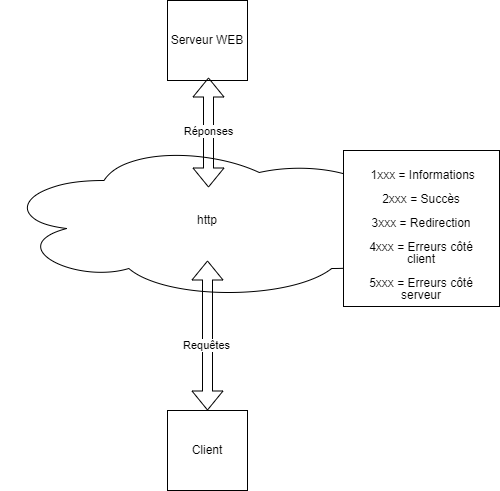

The diagram above was exported from draw.io. Its source (the exported page's mxGraphModel, read from the mxfile embedded in the PNG):
<mxGraphModel dx="1050" dy="565" grid="1" gridSize="10" guides="1" tooltips="1" connect="1" arrows="1" fold="1" page="1" pageScale="1" pageWidth="827" pageHeight="1169" math="0" shadow="0">
  <root>
    <mxCell id="0" />
    <mxCell id="1" parent="0" />
    <mxCell id="Ig0v3YSO7bCPV9EWCyUU-3" value="http" style="ellipse;shape=cloud;whiteSpace=wrap;html=1;" parent="1" vertex="1">
      <mxGeometry x="207" y="170" width="414" height="160" as="geometry" />
    </mxCell>
    <mxCell id="Ig0v3YSO7bCPV9EWCyUU-6" value="&lt;p style=&quot;line-height: 100%; margin-bottom: 0cm&quot;&gt;&amp;nbsp;1xxx = Informations&lt;/p&gt;&lt;p style=&quot;line-height: 100%; margin-bottom: 0cm&quot;&gt;2xxx = Succès&lt;/p&gt;&lt;p style=&quot;line-height: 100%; margin-bottom: 0cm&quot;&gt;&lt;span style=&quot;background-color: initial;&quot;&gt;3xxx = Redirection&lt;/span&gt;&lt;/p&gt;&lt;p style=&quot;line-height: 100%; margin-bottom: 0cm&quot;&gt;4xxx = Erreurs côté&lt;br&gt;client&lt;/p&gt;&lt;p style=&quot;line-height: 100%; margin-bottom: 0cm&quot;&gt;5xxx = Erreurs côté&lt;br&gt;serveur&lt;/p&gt;" style="whiteSpace=wrap;html=1;aspect=fixed;" parent="1" vertex="1">
      <mxGeometry x="550" y="180" width="156" height="156" as="geometry" />
    </mxCell>
    <mxCell id="Ig0v3YSO7bCPV9EWCyUU-1" value="Serveur WEB" style="whiteSpace=wrap;html=1;aspect=fixed;" parent="1" vertex="1">
      <mxGeometry x="374" y="30" width="80" height="80" as="geometry" />
    </mxCell>
    <mxCell id="Ig0v3YSO7bCPV9EWCyUU-2" value="Client" style="whiteSpace=wrap;html=1;aspect=fixed;" parent="1" vertex="1">
      <mxGeometry x="374" y="440" width="80" height="80" as="geometry" />
    </mxCell>
    <mxCell id="Ig0v3YSO7bCPV9EWCyUU-4" value="" style="shape=flexArrow;endArrow=classic;startArrow=classic;html=1;rounded=0;exitX=0.5;exitY=0;exitDx=0;exitDy=0;entryX=0.5;entryY=0.75;entryDx=0;entryDy=0;entryPerimeter=0;" parent="1" source="Ig0v3YSO7bCPV9EWCyUU-2" target="Ig0v3YSO7bCPV9EWCyUU-3" edge="1">
      <mxGeometry width="100" height="100" relative="1" as="geometry">
        <mxPoint x="360" y="340" as="sourcePoint" />
        <mxPoint x="460" y="240" as="targetPoint" />
      </mxGeometry>
    </mxCell>
    <mxCell id="Ig0v3YSO7bCPV9EWCyUU-7" value="Requêtes" style="edgeLabel;html=1;align=center;verticalAlign=middle;resizable=0;points=[];" parent="Ig0v3YSO7bCPV9EWCyUU-4" vertex="1" connectable="0">
      <mxGeometry x="-0.1253" y="2" relative="1" as="geometry">
        <mxPoint as="offset" />
      </mxGeometry>
    </mxCell>
    <mxCell id="Ig0v3YSO7bCPV9EWCyUU-5" value="" style="shape=flexArrow;endArrow=classic;startArrow=classic;html=1;rounded=0;exitX=0.5;exitY=0;exitDx=0;exitDy=0;" parent="1" edge="1">
      <mxGeometry width="100" height="100" relative="1" as="geometry">
        <mxPoint x="415" y="217" as="sourcePoint" />
        <mxPoint x="415" y="107" as="targetPoint" />
      </mxGeometry>
    </mxCell>
    <mxCell id="Ig0v3YSO7bCPV9EWCyUU-8" value="Réponses" style="edgeLabel;html=1;align=center;verticalAlign=middle;resizable=0;points=[];" parent="Ig0v3YSO7bCPV9EWCyUU-5" vertex="1" connectable="0">
      <mxGeometry x="-0.0982" y="-2" relative="1" as="geometry">
        <mxPoint x="-3" y="-7" as="offset" />
      </mxGeometry>
    </mxCell>
  </root>
</mxGraphModel>